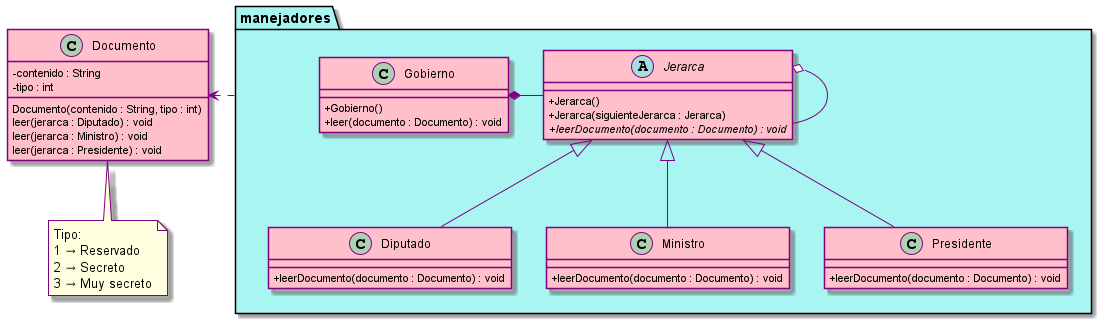

The diagram above was rendered by PlantUML. Its source (embedded in the PNG):
@startuml
skinparam classAttributeIconSize 0
skinparam Shadowing true

skinparam class {
    ArrowColor Purple
    BackgroundColor Pink
    BorderColor Purple
}

skinparam note {
    BackgroundColor LightYellow
    BorderColor Purple
}

namespace manejadores #A9F5F2 {
    abstract class Jerarca {
        + Jerarca()
        + Jerarca(siguienteJerarca : Jerarca)
        + {abstract} leerDocumento(documento : Documento) : void
    }

    class Diputado extends Jerarca {
        + leerDocumento(documento : Documento) : void
    }

    class Ministro extends Jerarca {
        + leerDocumento(documento : Documento) : void
    }

    class Presidente extends Jerarca {
        + leerDocumento(documento : Documento) : void
    }

    class Gobierno {
        + Gobierno()
        + leer(documento : Documento) : void
    }

    Gobierno *- Jerarca
    Jerarca o- Jerarca
}

manejadores .left> Documento

class Documento {
    - contenido : String
    - tipo : int
     Documento(contenido : String, tipo : int)
     leer(jerarca : Diputado) : void
     leer(jerarca : Ministro) : void
     leer(jerarca : Presidente) : void
}
note bottom of Documento
    Tipo:
    1 → Reservado
    2 → Secreto
    3 → Muy secreto
end note
@enduml